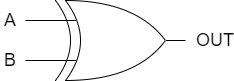

The diagram above was exported from draw.io. Its source (the exported page's mxGraphModel, read from the mxfile embedded in the PNG):
<mxGraphModel dx="915" dy="438" grid="1" gridSize="10" guides="1" tooltips="1" connect="1" arrows="1" fold="1" page="1" pageScale="1" pageWidth="827" pageHeight="1169" math="0" shadow="0">
  <root>
    <mxCell id="0" />
    <mxCell id="1" parent="0" />
    <mxCell id="ErESAJMiogvpKKQ3Ic_n-1" value="&lt;font style=&quot;font-size: 18px;&quot;&gt;A&lt;/font&gt;" style="text;strokeColor=none;align=center;fillColor=none;html=1;verticalAlign=middle;whiteSpace=wrap;rounded=0;" vertex="1" parent="1">
      <mxGeometry x="135" y="370" width="20" height="20" as="geometry" />
    </mxCell>
    <mxCell id="ErESAJMiogvpKKQ3Ic_n-2" value="&lt;span style=&quot;font-size: 18px;&quot;&gt;B&lt;/span&gt;" style="text;strokeColor=none;align=center;fillColor=none;html=1;verticalAlign=middle;whiteSpace=wrap;rounded=0;" vertex="1" parent="1">
      <mxGeometry x="135" y="410" width="20" height="20" as="geometry" />
    </mxCell>
    <mxCell id="ErESAJMiogvpKKQ3Ic_n-3" value="&lt;span style=&quot;font-size: 18px;&quot;&gt;OUT&lt;/span&gt;" style="text;strokeColor=none;align=center;fillColor=none;html=1;verticalAlign=middle;whiteSpace=wrap;rounded=0;" vertex="1" parent="1">
      <mxGeometry x="340" y="390" width="20" height="20" as="geometry" />
    </mxCell>
    <mxCell id="ErESAJMiogvpKKQ3Ic_n-4" value="" style="endArrow=none;html=1;rounded=0;curved=1;" edge="1" parent="1">
      <mxGeometry width="50" height="50" relative="1" as="geometry">
        <mxPoint x="300" y="400" as="sourcePoint" />
        <mxPoint x="200" y="360" as="targetPoint" />
        <Array as="points">
          <mxPoint x="270" y="360" />
        </Array>
      </mxGeometry>
    </mxCell>
    <mxCell id="ErESAJMiogvpKKQ3Ic_n-5" value="" style="endArrow=none;html=1;rounded=0;curved=1;" edge="1" parent="1">
      <mxGeometry width="50" height="50" relative="1" as="geometry">
        <mxPoint x="300" y="400" as="sourcePoint" />
        <mxPoint x="200" y="440" as="targetPoint" />
        <Array as="points">
          <mxPoint x="270" y="440" />
        </Array>
      </mxGeometry>
    </mxCell>
    <mxCell id="ErESAJMiogvpKKQ3Ic_n-6" value="" style="endArrow=none;html=1;rounded=0;curved=1;" edge="1" parent="1">
      <mxGeometry width="50" height="50" relative="1" as="geometry">
        <mxPoint x="200" y="440" as="sourcePoint" />
        <mxPoint x="200" y="360" as="targetPoint" />
        <Array as="points">
          <mxPoint x="230" y="400" />
        </Array>
      </mxGeometry>
    </mxCell>
    <mxCell id="ErESAJMiogvpKKQ3Ic_n-7" value="" style="endArrow=none;html=1;rounded=0;curved=1;" edge="1" parent="1">
      <mxGeometry width="50" height="50" relative="1" as="geometry">
        <mxPoint x="160" y="380" as="sourcePoint" />
        <mxPoint x="211" y="380" as="targetPoint" />
      </mxGeometry>
    </mxCell>
    <mxCell id="ErESAJMiogvpKKQ3Ic_n-8" value="" style="endArrow=none;html=1;rounded=0;curved=1;" edge="1" parent="1">
      <mxGeometry width="50" height="50" relative="1" as="geometry">
        <mxPoint x="160" y="420" as="sourcePoint" />
        <mxPoint x="211" y="420" as="targetPoint" />
      </mxGeometry>
    </mxCell>
    <mxCell id="ErESAJMiogvpKKQ3Ic_n-9" value="" style="endArrow=none;html=1;rounded=0;curved=1;" edge="1" parent="1">
      <mxGeometry width="50" height="50" relative="1" as="geometry">
        <mxPoint x="320" y="400" as="sourcePoint" />
        <mxPoint x="300" y="400" as="targetPoint" />
      </mxGeometry>
    </mxCell>
    <mxCell id="ErESAJMiogvpKKQ3Ic_n-10" value="" style="endArrow=none;html=1;rounded=0;curved=1;" edge="1" parent="1">
      <mxGeometry width="50" height="50" relative="1" as="geometry">
        <mxPoint x="190" y="440" as="sourcePoint" />
        <mxPoint x="190" y="360" as="targetPoint" />
        <Array as="points">
          <mxPoint x="220" y="400" />
        </Array>
      </mxGeometry>
    </mxCell>
  </root>
</mxGraphModel>